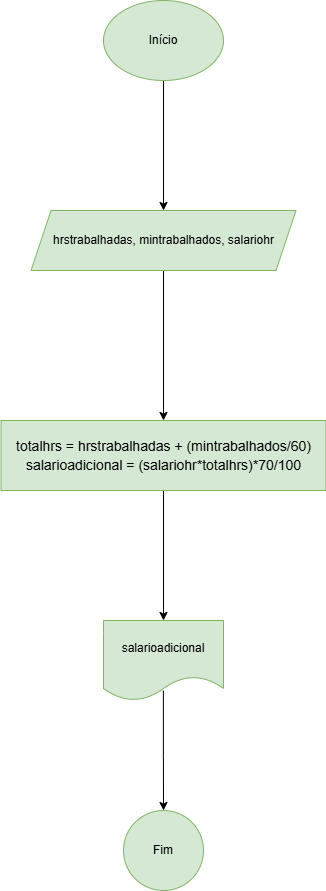

The diagram above was exported from draw.io. Its source (the exported page's mxGraphModel, read from the mxfile embedded in the PNG):
<mxGraphModel dx="1114" dy="1772" grid="1" gridSize="10" guides="1" tooltips="1" connect="1" arrows="1" fold="1" page="1" pageScale="1" pageWidth="827" pageHeight="1169" math="0" shadow="0">
  <root>
    <mxCell id="0" />
    <mxCell id="1" parent="0" />
    <mxCell id="o_2TIZ0vA7BPtnWWeLRD-4" value="" style="edgeStyle=orthogonalEdgeStyle;rounded=0;orthogonalLoop=1;jettySize=auto;html=1;" edge="1" parent="1" source="o_2TIZ0vA7BPtnWWeLRD-2" target="o_2TIZ0vA7BPtnWWeLRD-3">
      <mxGeometry relative="1" as="geometry" />
    </mxCell>
    <mxCell id="o_2TIZ0vA7BPtnWWeLRD-2" value="Início" style="ellipse;whiteSpace=wrap;html=1;fillColor=#d5e8d4;strokeColor=#82b366;" vertex="1" parent="1">
      <mxGeometry x="180" y="-930" width="120" height="80" as="geometry" />
    </mxCell>
    <mxCell id="o_2TIZ0vA7BPtnWWeLRD-6" value="" style="edgeStyle=orthogonalEdgeStyle;rounded=0;orthogonalLoop=1;jettySize=auto;html=1;" edge="1" parent="1" source="o_2TIZ0vA7BPtnWWeLRD-3" target="o_2TIZ0vA7BPtnWWeLRD-5">
      <mxGeometry relative="1" as="geometry" />
    </mxCell>
    <mxCell id="o_2TIZ0vA7BPtnWWeLRD-3" value="hrstrabalhadas, mintrabalhados, salariohr" style="shape=parallelogram;perimeter=parallelogramPerimeter;whiteSpace=wrap;html=1;fixedSize=1;fillColor=#d5e8d4;strokeColor=#82b366;" vertex="1" parent="1">
      <mxGeometry x="107.5" y="-720" width="265" height="60" as="geometry" />
    </mxCell>
    <mxCell id="o_2TIZ0vA7BPtnWWeLRD-10" value="" style="edgeStyle=orthogonalEdgeStyle;rounded=0;orthogonalLoop=1;jettySize=auto;html=1;" edge="1" parent="1" source="o_2TIZ0vA7BPtnWWeLRD-5" target="o_2TIZ0vA7BPtnWWeLRD-9">
      <mxGeometry relative="1" as="geometry" />
    </mxCell>
    <mxCell id="o_2TIZ0vA7BPtnWWeLRD-5" value="&lt;div style=&quot;font-size: 14px; line-height: 19px; white-space: pre;&quot;&gt;&lt;font style=&quot;background-color: transparent; color: rgb(0, 0, 0);&quot; face=&quot;Helvetica&quot;&gt;to&lt;/font&gt;&lt;font style=&quot;background-color: transparent; color: rgb(0, 0, 0);&quot; face=&quot;Helvetica&quot;&gt;talhrs = hrstrabalhadas + (mintrabalhados/60)&lt;/font&gt;&lt;/div&gt;&lt;div style=&quot;font-size: 14px; line-height: 19px; white-space: pre;&quot;&gt;&lt;font face=&quot;Helvetica&quot; style=&quot;color: rgb(0, 0, 0);&quot;&gt;&lt;div style=&quot;line-height: 19px;&quot;&gt;salarioadicional = (salariohr*totalhrs)*70/100&lt;/div&gt;&lt;/font&gt;&lt;/div&gt;" style="whiteSpace=wrap;html=1;fillColor=#d5e8d4;strokeColor=#82b366;" vertex="1" parent="1">
      <mxGeometry x="77.5" y="-510" width="325" height="70" as="geometry" />
    </mxCell>
    <mxCell id="o_2TIZ0vA7BPtnWWeLRD-15" value="" style="edgeStyle=orthogonalEdgeStyle;rounded=0;orthogonalLoop=1;jettySize=auto;html=1;exitX=0.499;exitY=0.878;exitDx=0;exitDy=0;exitPerimeter=0;" edge="1" parent="1" source="o_2TIZ0vA7BPtnWWeLRD-9" target="o_2TIZ0vA7BPtnWWeLRD-14">
      <mxGeometry relative="1" as="geometry">
        <mxPoint x="250" y="-220" as="sourcePoint" />
      </mxGeometry>
    </mxCell>
    <mxCell id="o_2TIZ0vA7BPtnWWeLRD-9" value="salarioadicional" style="shape=document;whiteSpace=wrap;html=1;boundedLbl=1;fillColor=#d5e8d4;strokeColor=#82b366;" vertex="1" parent="1">
      <mxGeometry x="180" y="-310" width="120" height="80" as="geometry" />
    </mxCell>
    <mxCell id="o_2TIZ0vA7BPtnWWeLRD-14" value="Fim" style="ellipse;whiteSpace=wrap;html=1;fillColor=#d5e8d4;strokeColor=#82b366;" vertex="1" parent="1">
      <mxGeometry x="200" y="-120" width="80" height="80" as="geometry" />
    </mxCell>
  </root>
</mxGraphModel>